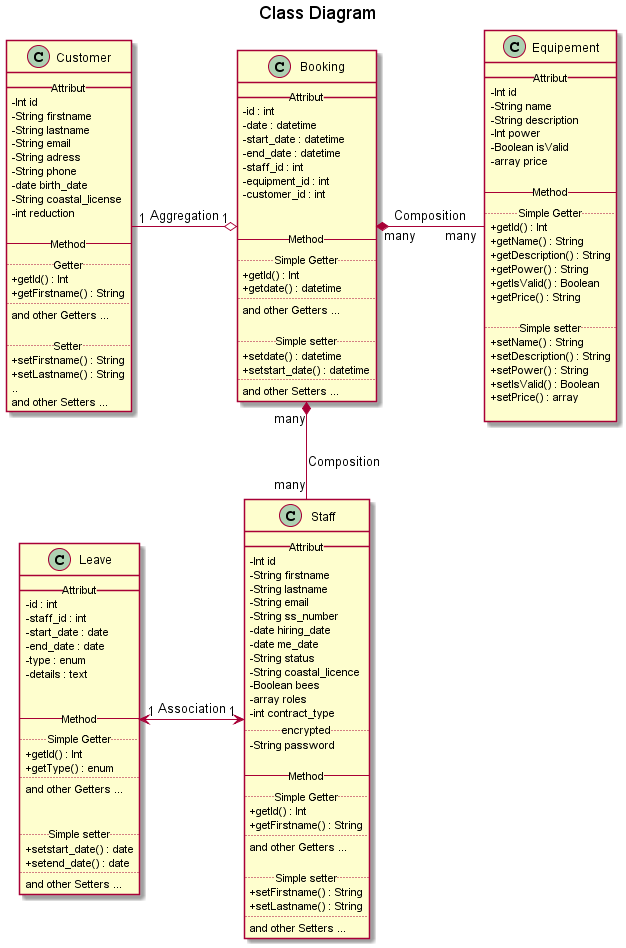

The diagram above was rendered by PlantUML. Its source (embedded in the PNG):
@startuml

title  Class Diagram

skinparam classAttributeIconSize 0


class Customer{
    __ Attribut __
    -Int id
    -String firstname
    -String lastname
    -String email
    -String adress
    -String phone
    -date birth_date
    -String coastal_license
    -int reduction

    -- Method --
    .. Getter ..
    + getId() : Int
    + getFirstname() : String
    ..
    and other Getters ...

    .. Setter ..
    + setFirstname() : String
    + setLastname() : String
        ..
    and other Setters ...
}

class Equipement {
    __ Attribut __
    -Int id
    -String name
    -String description
    -Int power
    -Boolean isValid
    -array price

    -- Method --
    .. Simple Getter ..
    + getId() : Int
    + getName() : String
    + getDescription() : String
    + getPower() : String
    + getIsValid() : Boolean
    + getPrice() : String

    .. Simple setter ..
    + setName() : String
    + setDescription() : String
    + setPower() : String
    + setIsValid() : Boolean
    + setPrice() : array

}


class Staff{
    __ Attribut __
    -Int id
    -String firstname
    -String lastname
    -String email
    -String ss_number
    -date hiring_date
    -date me_date
    -String status
    -String coastal_licence
    -Boolean bees
    -array roles
    -int contract_type
    .. encrypted ..
    -String password

    -- Method --
    .. Simple Getter ..
    + getId() : Int
    + getFirstname() : String
    ..
    and other Getters ...

    .. Simple setter ..
    + setFirstname() : String
    + setLastname() : String
    ..
    and other Setters ...
}


class Booking{
    __ Attribut __
    - id : int 
	- date : datetime 
	- start_date : datetime 
	- end_date : datetime 
	- staff_id : int
	- equipment_id : int
	- customer_id : int 


    -- Method --
    .. Simple Getter ..
    + getId() : Int
    + getdate() : datetime
    ..
    and other Getters ...

    .. Simple setter ..
    + setdate() : datetime
    + setstart_date() : datetime
    ..
    and other Setters ...
}


class Leave {
    __ Attribut __
    - id : int 
	- staff_id : int
	- start_date : date 
	- end_date : date
	- type : enum
	- details : text 


    -- Method --
    .. Simple Getter ..
    + getId() : Int
    + getType() : enum
    ..
    and other Getters ...


    .. Simple setter ..
    + setstart_date() : date
    + setend_date() : date
    ..
    and other Setters ...
}

Booking "many"*-right-"many" Equipement: Composition
Booking  "1" o-left- "1" Customer: Aggregation
Booking "many"*-down-"many" Staff: Composition
Staff "1" <-left-> "1" Leave: Association


@enduml